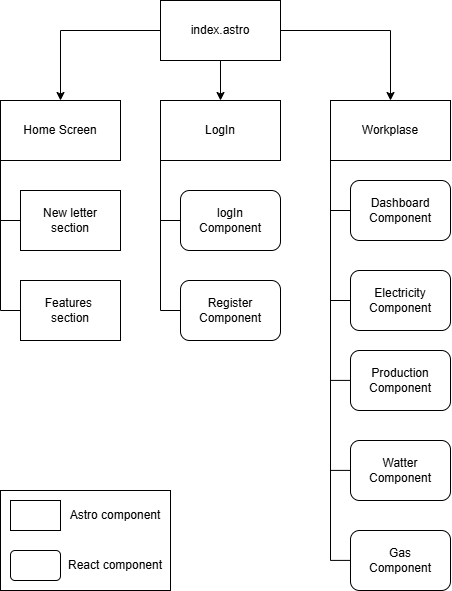

The diagram above was exported from draw.io. Its source (the exported page's mxGraphModel, read from the mxfile embedded in the PNG):
<mxGraphModel dx="548" dy="1458" grid="1" gridSize="10" guides="1" tooltips="1" connect="1" arrows="1" fold="1" page="1" pageScale="1" pageWidth="850" pageHeight="1100" math="0" shadow="0">
  <root>
    <mxCell id="0" />
    <mxCell id="1" parent="0" />
    <mxCell id="IjR76zxK27t0q7-WBlOw-40" value="" style="rounded=0;whiteSpace=wrap;html=1;" vertex="1" parent="1">
      <mxGeometry x="110" y="740" width="170" height="100" as="geometry" />
    </mxCell>
    <mxCell id="IjR76zxK27t0q7-WBlOw-13" style="edgeStyle=orthogonalEdgeStyle;rounded=0;orthogonalLoop=1;jettySize=auto;html=1;" edge="1" parent="1" source="IjR76zxK27t0q7-WBlOw-1" target="IjR76zxK27t0q7-WBlOw-4">
      <mxGeometry relative="1" as="geometry" />
    </mxCell>
    <mxCell id="IjR76zxK27t0q7-WBlOw-14" style="edgeStyle=orthogonalEdgeStyle;rounded=0;orthogonalLoop=1;jettySize=auto;html=1;entryX=0.5;entryY=0;entryDx=0;entryDy=0;" edge="1" parent="1" source="IjR76zxK27t0q7-WBlOw-1" target="IjR76zxK27t0q7-WBlOw-3">
      <mxGeometry relative="1" as="geometry" />
    </mxCell>
    <mxCell id="IjR76zxK27t0q7-WBlOw-15" style="edgeStyle=orthogonalEdgeStyle;rounded=0;orthogonalLoop=1;jettySize=auto;html=1;" edge="1" parent="1" source="IjR76zxK27t0q7-WBlOw-1" target="IjR76zxK27t0q7-WBlOw-2">
      <mxGeometry relative="1" as="geometry" />
    </mxCell>
    <mxCell id="IjR76zxK27t0q7-WBlOw-1" value="index.astro" style="rounded=0;whiteSpace=wrap;html=1;" vertex="1" parent="1">
      <mxGeometry x="270" y="250" width="120" height="60" as="geometry" />
    </mxCell>
    <mxCell id="IjR76zxK27t0q7-WBlOw-2" value="Workplase" style="rounded=0;whiteSpace=wrap;html=1;" vertex="1" parent="1">
      <mxGeometry x="440" y="350" width="120" height="60" as="geometry" />
    </mxCell>
    <mxCell id="IjR76zxK27t0q7-WBlOw-3" value="LogIn" style="rounded=0;whiteSpace=wrap;html=1;" vertex="1" parent="1">
      <mxGeometry x="270" y="350" width="120" height="60" as="geometry" />
    </mxCell>
    <mxCell id="IjR76zxK27t0q7-WBlOw-4" value="Home Screen" style="rounded=0;whiteSpace=wrap;html=1;" vertex="1" parent="1">
      <mxGeometry x="110" y="350" width="120" height="60" as="geometry" />
    </mxCell>
    <mxCell id="IjR76zxK27t0q7-WBlOw-9" style="edgeStyle=orthogonalEdgeStyle;rounded=0;orthogonalLoop=1;jettySize=auto;html=1;endArrow=none;endFill=0;" edge="1" parent="1" source="IjR76zxK27t0q7-WBlOw-5">
      <mxGeometry relative="1" as="geometry">
        <mxPoint x="270" y="470" as="targetPoint" />
      </mxGeometry>
    </mxCell>
    <mxCell id="IjR76zxK27t0q7-WBlOw-5" value="logIn&lt;div&gt;Component&lt;/div&gt;" style="rounded=1;whiteSpace=wrap;html=1;" vertex="1" parent="1">
      <mxGeometry x="290" y="440" width="100" height="60" as="geometry" />
    </mxCell>
    <mxCell id="IjR76zxK27t0q7-WBlOw-10" style="edgeStyle=orthogonalEdgeStyle;rounded=0;orthogonalLoop=1;jettySize=auto;html=1;endArrow=none;endFill=0;" edge="1" parent="1" source="IjR76zxK27t0q7-WBlOw-6">
      <mxGeometry relative="1" as="geometry">
        <mxPoint x="270" y="560" as="targetPoint" />
      </mxGeometry>
    </mxCell>
    <mxCell id="IjR76zxK27t0q7-WBlOw-6" value="Register&lt;div&gt;Component&lt;/div&gt;" style="rounded=1;whiteSpace=wrap;html=1;" vertex="1" parent="1">
      <mxGeometry x="290" y="530" width="100" height="60" as="geometry" />
    </mxCell>
    <mxCell id="IjR76zxK27t0q7-WBlOw-8" value="" style="endArrow=none;html=1;rounded=0;entryX=0;entryY=1;entryDx=0;entryDy=0;" edge="1" parent="1" target="IjR76zxK27t0q7-WBlOw-3">
      <mxGeometry width="50" height="50" relative="1" as="geometry">
        <mxPoint x="270" y="560" as="sourcePoint" />
        <mxPoint x="370" y="860" as="targetPoint" />
      </mxGeometry>
    </mxCell>
    <mxCell id="IjR76zxK27t0q7-WBlOw-26" style="edgeStyle=orthogonalEdgeStyle;rounded=0;orthogonalLoop=1;jettySize=auto;html=1;endArrow=none;endFill=0;" edge="1" parent="1" source="IjR76zxK27t0q7-WBlOw-16">
      <mxGeometry relative="1" as="geometry">
        <mxPoint x="440" y="460" as="targetPoint" />
      </mxGeometry>
    </mxCell>
    <mxCell id="IjR76zxK27t0q7-WBlOw-16" value="Dashboard&lt;br&gt;&lt;div&gt;Component&lt;/div&gt;" style="rounded=1;whiteSpace=wrap;html=1;" vertex="1" parent="1">
      <mxGeometry x="460" y="430" width="100" height="60" as="geometry" />
    </mxCell>
    <mxCell id="IjR76zxK27t0q7-WBlOw-17" value="Electricity&lt;div&gt;Component&lt;/div&gt;" style="rounded=1;whiteSpace=wrap;html=1;" vertex="1" parent="1">
      <mxGeometry x="460" y="520" width="100" height="60" as="geometry" />
    </mxCell>
    <mxCell id="IjR76zxK27t0q7-WBlOw-18" value="Watter&lt;div&gt;Component&lt;/div&gt;" style="rounded=1;whiteSpace=wrap;html=1;" vertex="1" parent="1">
      <mxGeometry x="460" y="690" width="100" height="60" as="geometry" />
    </mxCell>
    <mxCell id="IjR76zxK27t0q7-WBlOw-19" value="Gas&lt;div&gt;Component&lt;/div&gt;" style="rounded=1;whiteSpace=wrap;html=1;" vertex="1" parent="1">
      <mxGeometry x="460" y="780" width="100" height="60" as="geometry" />
    </mxCell>
    <mxCell id="IjR76zxK27t0q7-WBlOw-20" value="" style="endArrow=none;html=1;rounded=0;entryX=0;entryY=1;entryDx=0;entryDy=0;" edge="1" parent="1">
      <mxGeometry width="50" height="50" relative="1" as="geometry">
        <mxPoint x="440" y="810" as="sourcePoint" />
        <mxPoint x="440" y="410" as="targetPoint" />
      </mxGeometry>
    </mxCell>
    <mxCell id="IjR76zxK27t0q7-WBlOw-27" style="edgeStyle=orthogonalEdgeStyle;rounded=0;orthogonalLoop=1;jettySize=auto;html=1;endArrow=none;endFill=0;" edge="1" parent="1">
      <mxGeometry relative="1" as="geometry">
        <mxPoint x="440" y="550" as="targetPoint" />
        <mxPoint x="460" y="550" as="sourcePoint" />
      </mxGeometry>
    </mxCell>
    <mxCell id="IjR76zxK27t0q7-WBlOw-28" style="edgeStyle=orthogonalEdgeStyle;rounded=0;orthogonalLoop=1;jettySize=auto;html=1;endArrow=none;endFill=0;" edge="1" parent="1">
      <mxGeometry relative="1" as="geometry">
        <mxPoint x="440" y="629.9" as="targetPoint" />
        <mxPoint x="460" y="629.9" as="sourcePoint" />
      </mxGeometry>
    </mxCell>
    <mxCell id="IjR76zxK27t0q7-WBlOw-29" style="edgeStyle=orthogonalEdgeStyle;rounded=0;orthogonalLoop=1;jettySize=auto;html=1;endArrow=none;endFill=0;" edge="1" parent="1">
      <mxGeometry relative="1" as="geometry">
        <mxPoint x="440" y="719.9" as="targetPoint" />
        <mxPoint x="460" y="719.9" as="sourcePoint" />
      </mxGeometry>
    </mxCell>
    <mxCell id="IjR76zxK27t0q7-WBlOw-30" value="New letter&lt;div&gt;section&lt;/div&gt;" style="rounded=0;whiteSpace=wrap;html=1;" vertex="1" parent="1">
      <mxGeometry x="130" y="440" width="100" height="60" as="geometry" />
    </mxCell>
    <mxCell id="IjR76zxK27t0q7-WBlOw-31" value="Features&amp;nbsp;&lt;div&gt;section&lt;/div&gt;" style="rounded=0;whiteSpace=wrap;html=1;" vertex="1" parent="1">
      <mxGeometry x="130" y="530" width="100" height="60" as="geometry" />
    </mxCell>
    <mxCell id="IjR76zxK27t0q7-WBlOw-32" style="edgeStyle=orthogonalEdgeStyle;rounded=0;orthogonalLoop=1;jettySize=auto;html=1;endArrow=none;endFill=0;" edge="1" parent="1">
      <mxGeometry relative="1" as="geometry">
        <mxPoint x="110" y="470" as="targetPoint" />
        <mxPoint x="130" y="470" as="sourcePoint" />
      </mxGeometry>
    </mxCell>
    <mxCell id="IjR76zxK27t0q7-WBlOw-33" style="edgeStyle=orthogonalEdgeStyle;rounded=0;orthogonalLoop=1;jettySize=auto;html=1;endArrow=none;endFill=0;" edge="1" parent="1">
      <mxGeometry relative="1" as="geometry">
        <mxPoint x="110" y="560" as="targetPoint" />
        <mxPoint x="130" y="560" as="sourcePoint" />
      </mxGeometry>
    </mxCell>
    <mxCell id="IjR76zxK27t0q7-WBlOw-34" value="" style="endArrow=none;html=1;rounded=0;entryX=0;entryY=1;entryDx=0;entryDy=0;" edge="1" parent="1">
      <mxGeometry width="50" height="50" relative="1" as="geometry">
        <mxPoint x="110" y="560" as="sourcePoint" />
        <mxPoint x="110" y="410" as="targetPoint" />
      </mxGeometry>
    </mxCell>
    <mxCell id="IjR76zxK27t0q7-WBlOw-38" value="" style="rounded=0;whiteSpace=wrap;html=1;" vertex="1" parent="1">
      <mxGeometry x="120" y="750" width="50" height="30" as="geometry" />
    </mxCell>
    <mxCell id="IjR76zxK27t0q7-WBlOw-39" value="" style="rounded=1;whiteSpace=wrap;html=1;" vertex="1" parent="1">
      <mxGeometry x="120" y="800" width="50" height="30" as="geometry" />
    </mxCell>
    <mxCell id="IjR76zxK27t0q7-WBlOw-41" value="Astro component" style="text;html=1;align=center;verticalAlign=middle;whiteSpace=wrap;rounded=0;" vertex="1" parent="1">
      <mxGeometry x="170" y="750" width="110" height="30" as="geometry" />
    </mxCell>
    <mxCell id="IjR76zxK27t0q7-WBlOw-42" value="React component" style="text;html=1;align=center;verticalAlign=middle;whiteSpace=wrap;rounded=0;" vertex="1" parent="1">
      <mxGeometry x="160" y="800" width="130" height="30" as="geometry" />
    </mxCell>
    <mxCell id="IjR76zxK27t0q7-WBlOw-43" value="Production&lt;div&gt;Component&lt;/div&gt;" style="rounded=1;whiteSpace=wrap;html=1;" vertex="1" parent="1">
      <mxGeometry x="460" y="600" width="100" height="60" as="geometry" />
    </mxCell>
    <mxCell id="IjR76zxK27t0q7-WBlOw-45" style="edgeStyle=orthogonalEdgeStyle;rounded=0;orthogonalLoop=1;jettySize=auto;html=1;endArrow=none;endFill=0;" edge="1" parent="1">
      <mxGeometry relative="1" as="geometry">
        <mxPoint x="440" y="809.9" as="targetPoint" />
        <mxPoint x="460" y="809.9" as="sourcePoint" />
      </mxGeometry>
    </mxCell>
  </root>
</mxGraphModel>